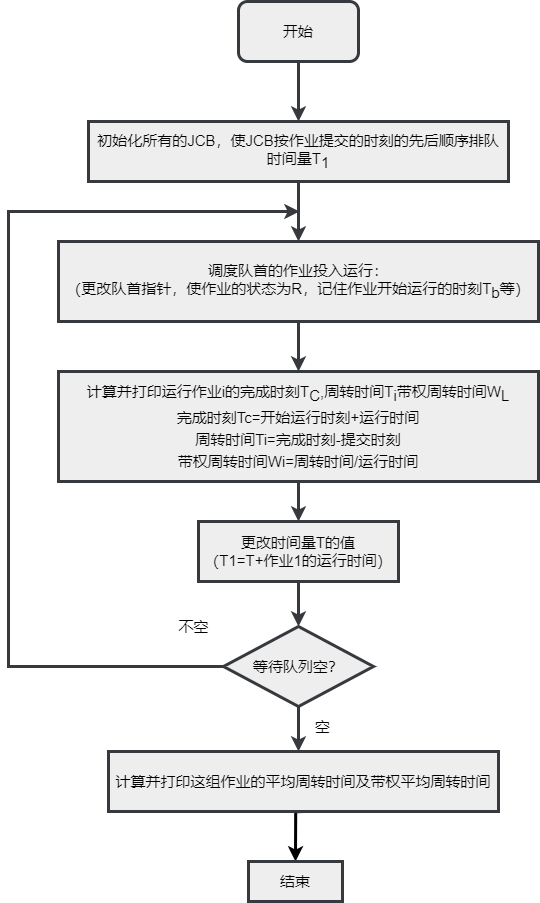

The diagram above was exported from draw.io. Its source (the exported page's mxGraphModel, read from the mxfile embedded in the PNG):
<mxGraphModel dx="3560" dy="3041" grid="1" gridSize="10" guides="1" tooltips="1" connect="1" arrows="1" fold="1" page="1" pageScale="1" pageWidth="827" pageHeight="1169" math="0" shadow="0">
  <root>
    <mxCell id="0" />
    <mxCell id="1" parent="0" />
    <mxCell id="Hsll2itpJJ6vYbyZeifi-1" value="&lt;font style=&quot;font-size: 15px;&quot;&gt;开始&lt;/font&gt;" style="rounded=1;whiteSpace=wrap;html=1;fillColor=#eeeeee;strokeColor=#36393d;fontSize=15;verticalAlign=middle;fontStyle=0;strokeWidth=3;" vertex="1" parent="1">
      <mxGeometry x="330" y="-80" width="120" height="60" as="geometry" />
    </mxCell>
    <mxCell id="Hsll2itpJJ6vYbyZeifi-2" value="" style="endArrow=classic;html=1;rounded=0;fontSize=15;exitX=0.5;exitY=1;exitDx=0;exitDy=0;fillColor=#eeeeee;strokeColor=#36393d;verticalAlign=middle;fontStyle=0;strokeWidth=3;" edge="1" parent="1" source="Hsll2itpJJ6vYbyZeifi-1" target="Hsll2itpJJ6vYbyZeifi-3">
      <mxGeometry width="50" height="50" relative="1" as="geometry">
        <mxPoint x="320" y="240" as="sourcePoint" />
        <mxPoint x="390" y="140" as="targetPoint" />
      </mxGeometry>
    </mxCell>
    <mxCell id="Hsll2itpJJ6vYbyZeifi-3" value="初始化所有的JCB，使JCB按作业提交的时刻的先后顺序排队&lt;br style=&quot;font-size: 15px;&quot;&gt;时间量&lt;span style=&quot;font-size: 15px;&quot;&gt;T&lt;sub style=&quot;font-size: 15px;&quot;&gt;1&lt;/sub&gt;&lt;/span&gt;" style="rounded=0;whiteSpace=wrap;html=1;fontSize=15;fillColor=#eeeeee;strokeColor=#36393d;verticalAlign=middle;fontStyle=0;strokeWidth=3;" vertex="1" parent="1">
      <mxGeometry x="180" y="40" width="420" height="60" as="geometry" />
    </mxCell>
    <mxCell id="Hsll2itpJJ6vYbyZeifi-4" value="" style="endArrow=classic;html=1;rounded=0;fontSize=15;exitX=0.5;exitY=1;exitDx=0;exitDy=0;fillColor=#eeeeee;strokeColor=#36393d;strokeWidth=3;jumpSize=16;verticalAlign=middle;fontStyle=0" edge="1" parent="1" source="Hsll2itpJJ6vYbyZeifi-3" target="Hsll2itpJJ6vYbyZeifi-5">
      <mxGeometry width="50" height="50" relative="1" as="geometry">
        <mxPoint x="360" y="240" as="sourcePoint" />
        <mxPoint x="390" y="230" as="targetPoint" />
      </mxGeometry>
    </mxCell>
    <mxCell id="Hsll2itpJJ6vYbyZeifi-8" style="edgeStyle=orthogonalEdgeStyle;rounded=0;orthogonalLoop=1;jettySize=auto;html=1;fontSize=15;fillColor=#eeeeee;strokeColor=#36393d;verticalAlign=middle;fontStyle=0;strokeWidth=3;" edge="1" parent="1" source="Hsll2itpJJ6vYbyZeifi-5" target="Hsll2itpJJ6vYbyZeifi-9">
      <mxGeometry relative="1" as="geometry">
        <mxPoint x="390" y="330" as="targetPoint" />
      </mxGeometry>
    </mxCell>
    <mxCell id="Hsll2itpJJ6vYbyZeifi-5" value="调度队首的作业投入运行：&lt;br style=&quot;font-size: 15px;&quot;&gt;（更改队首指针，使作业的状态为R，记住作业开始运行的时刻T&lt;sub style=&quot;font-size: 15px;&quot;&gt;b&lt;/sub&gt;等）" style="rounded=0;whiteSpace=wrap;html=1;fontSize=15;fillColor=#eeeeee;strokeColor=#36393d;verticalAlign=middle;fontStyle=0;strokeWidth=3;" vertex="1" parent="1">
      <mxGeometry x="150" y="160" width="480" height="80" as="geometry" />
    </mxCell>
    <mxCell id="Hsll2itpJJ6vYbyZeifi-10" style="edgeStyle=orthogonalEdgeStyle;rounded=0;orthogonalLoop=1;jettySize=auto;html=1;fontSize=15;fillColor=#eeeeee;strokeColor=#36393d;verticalAlign=middle;fontStyle=0;strokeWidth=3;" edge="1" parent="1" source="Hsll2itpJJ6vYbyZeifi-9" target="Hsll2itpJJ6vYbyZeifi-11">
      <mxGeometry relative="1" as="geometry">
        <mxPoint x="390" y="470" as="targetPoint" />
      </mxGeometry>
    </mxCell>
    <mxCell id="Hsll2itpJJ6vYbyZeifi-9" value="计算并打印运行作业i的完成时刻T&lt;span style=&quot;font-size: 15px;&quot;&gt;&lt;sub style=&quot;font-size: 15px;&quot;&gt;C&lt;/sub&gt;&lt;/span&gt;,周转时间T&lt;sub style=&quot;font-size: 15px;&quot;&gt;i&lt;/sub&gt;带权周转时间W&lt;sub style=&quot;font-size: 15px;&quot;&gt;L&lt;br style=&quot;font-size: 15px;&quot;&gt;完成时刻Tc=开始运行时刻+运行时间&lt;br style=&quot;font-size: 15px;&quot;&gt;周转时间Ti=完成时刻-提交时刻&lt;br style=&quot;font-size: 15px;&quot;&gt;带权周转时间Wi=周转时间/运行时间&lt;br style=&quot;font-size: 15px;&quot;&gt;&lt;/sub&gt;" style="rounded=0;whiteSpace=wrap;html=1;fontSize=15;fillColor=#eeeeee;strokeColor=#36393d;verticalAlign=middle;fontStyle=0;strokeWidth=3;" vertex="1" parent="1">
      <mxGeometry x="150" y="290" width="480" height="110" as="geometry" />
    </mxCell>
    <mxCell id="Hsll2itpJJ6vYbyZeifi-12" style="edgeStyle=orthogonalEdgeStyle;rounded=0;orthogonalLoop=1;jettySize=auto;html=1;fontSize=15;fillColor=#eeeeee;strokeColor=#36393d;verticalAlign=middle;fontStyle=0;strokeWidth=3;" edge="1" parent="1" source="Hsll2itpJJ6vYbyZeifi-11" target="Hsll2itpJJ6vYbyZeifi-13">
      <mxGeometry relative="1" as="geometry">
        <mxPoint x="390" y="540" as="targetPoint" />
      </mxGeometry>
    </mxCell>
    <mxCell id="Hsll2itpJJ6vYbyZeifi-11" value="更改时间量T的值&lt;br style=&quot;font-size: 15px;&quot;&gt;（T1=T+作业1的运行时间）" style="rounded=0;whiteSpace=wrap;html=1;fontSize=15;fillColor=#eeeeee;strokeColor=#36393d;verticalAlign=middle;fontStyle=0;strokeWidth=3;" vertex="1" parent="1">
      <mxGeometry x="290" y="440" width="200" height="60" as="geometry" />
    </mxCell>
    <mxCell id="Hsll2itpJJ6vYbyZeifi-18" style="edgeStyle=orthogonalEdgeStyle;rounded=0;orthogonalLoop=1;jettySize=auto;html=1;fontSize=15;fillColor=#eeeeee;strokeColor=#36393d;verticalAlign=middle;fontStyle=0;strokeWidth=3;" edge="1" parent="1" source="Hsll2itpJJ6vYbyZeifi-13">
      <mxGeometry relative="1" as="geometry">
        <mxPoint x="390" y="670" as="targetPoint" />
      </mxGeometry>
    </mxCell>
    <mxCell id="Hsll2itpJJ6vYbyZeifi-13" value="等待队列空？" style="rhombus;whiteSpace=wrap;html=1;fontSize=15;fillColor=#eeeeee;strokeColor=#36393d;verticalAlign=middle;fontStyle=0;strokeWidth=3;" vertex="1" parent="1">
      <mxGeometry x="315" y="545" width="150" height="80" as="geometry" />
    </mxCell>
    <mxCell id="Hsll2itpJJ6vYbyZeifi-16" value="" style="endArrow=classic;html=1;rounded=0;fontSize=15;fillColor=#eeeeee;strokeColor=#36393d;exitX=0;exitY=0.5;exitDx=0;exitDy=0;verticalAlign=middle;fontStyle=0;strokeWidth=3;" edge="1" parent="1" source="Hsll2itpJJ6vYbyZeifi-13">
      <mxGeometry width="50" height="50" relative="1" as="geometry">
        <mxPoint x="100" y="570" as="sourcePoint" />
        <mxPoint x="391" y="130" as="targetPoint" />
        <Array as="points">
          <mxPoint x="100" y="585" />
          <mxPoint x="100" y="130" />
          <mxPoint x="120" y="130" />
          <mxPoint x="240" y="130" />
        </Array>
      </mxGeometry>
    </mxCell>
    <mxCell id="Hsll2itpJJ6vYbyZeifi-17" value="不空" style="text;html=1;align=center;verticalAlign=middle;resizable=0;points=[];autosize=1;fontSize=15;fontStyle=0;strokeWidth=3;" vertex="1" parent="1">
      <mxGeometry x="260" y="530" width="50" height="30" as="geometry" />
    </mxCell>
    <mxCell id="Hsll2itpJJ6vYbyZeifi-19" value="空" style="text;html=1;align=center;verticalAlign=middle;resizable=0;points=[];autosize=1;fontSize=15;fontStyle=0;strokeWidth=3;" vertex="1" parent="1">
      <mxGeometry x="394" y="630" width="40" height="30" as="geometry" />
    </mxCell>
    <mxCell id="Hsll2itpJJ6vYbyZeifi-28" style="edgeStyle=orthogonalEdgeStyle;rounded=0;jumpSize=16;orthogonalLoop=1;jettySize=auto;html=1;exitX=0.5;exitY=1;exitDx=0;exitDy=0;entryX=0.5;entryY=0;entryDx=0;entryDy=0;fontSize=15;strokeWidth=3;" edge="1" parent="1" source="Hsll2itpJJ6vYbyZeifi-20" target="Hsll2itpJJ6vYbyZeifi-25">
      <mxGeometry relative="1" as="geometry">
        <Array as="points">
          <mxPoint x="387" y="730" />
        </Array>
      </mxGeometry>
    </mxCell>
    <mxCell id="Hsll2itpJJ6vYbyZeifi-20" value="计算并打印这组作业的平均周转时间及带权平均周转时间" style="rounded=0;whiteSpace=wrap;html=1;fontSize=15;fillColor=#eeeeee;strokeColor=#36393d;verticalAlign=middle;fontStyle=0;strokeWidth=3;" vertex="1" parent="1">
      <mxGeometry x="200" y="670" width="390" height="60" as="geometry" />
    </mxCell>
    <mxCell id="Hsll2itpJJ6vYbyZeifi-25" value="结束" style="rounded=0;whiteSpace=wrap;html=1;fontSize=15;fillColor=#eeeeee;strokeColor=#36393d;verticalAlign=middle;fontStyle=0;strokeWidth=3;" vertex="1" parent="1">
      <mxGeometry x="340" y="780" width="94" height="40" as="geometry" />
    </mxCell>
  </root>
</mxGraphModel>